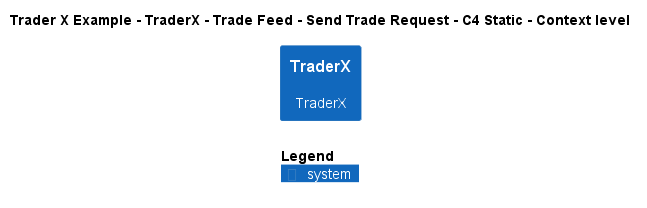

The diagram above was rendered by PlantUML. Its source (embedded in the PNG):
@startuml
!include ..\..\..\..\..\..\..\.c4s\C4_Context.puml

AddElementTag("c4interflow:lifecycle:new", $bgColor=green, $fontColor=#ffffff, $borderColor=green, $shadowing="False")
AddElementTag("c4interflow:lifecycle:changed", $bgColor=orange, $fontColor=#ffffff, $borderColor=orange, $shadowing="False")
AddElementTag("c4interflow:lifecycle:removed", $bgColor=red, $fontColor=#ffffff, $borderColor=red, $shadowing="False")

AddRelTag("c4interflow:lifecycle:new", $textColor=green, $lineColor=green)
AddRelTag("c4interflow:lifecycle:changed", $textColor=orange, $lineColor=orange)
AddRelTag("c4interflow:lifecycle:removed", $textColor=red, $lineColor=red)

SHOW_PERSON_PORTRAIT()
LAYOUT_TOP_DOWN()

skinparam linetype polyline

title Trader X Example - TraderX - Trade Feed - Send Trade Request - C4 Static - Context level

System(TraderXExample.SoftwareSystems.TraderX, "TraderX", "TraderX")



SHOW_LEGEND()
@enduml